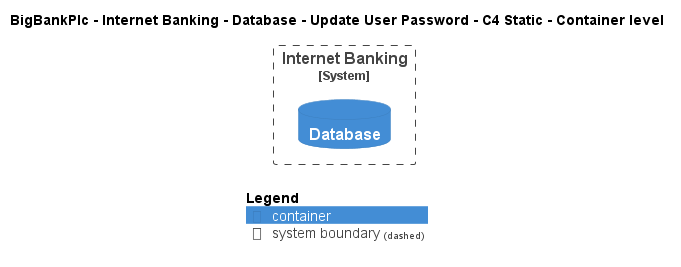

The diagram above was rendered by PlantUML. Its source (embedded in the PNG):
@startuml
!include ..\..\..\..\..\..\..\.c4s\C4_Container.puml

AddElementTag("c4interflow:lifecycle:new", $bgColor=green, $fontColor=#ffffff, $borderColor=green, $shadowing="False")
AddElementTag("c4interflow:lifecycle:changed", $bgColor=orange, $fontColor=#ffffff, $borderColor=orange, $shadowing="False")
AddElementTag("c4interflow:lifecycle:removed", $bgColor=red, $fontColor=#ffffff, $borderColor=red, $shadowing="False")

AddRelTag("c4interflow:lifecycle:new", $textColor=green, $lineColor=green)
AddRelTag("c4interflow:lifecycle:changed", $textColor=orange, $lineColor=orange)
AddRelTag("c4interflow:lifecycle:removed", $textColor=red, $lineColor=red)

SHOW_PERSON_PORTRAIT()
LAYOUT_TOP_DOWN()

skinparam linetype polyline

title BigBankPlc - Internet Banking - Database - Update User Password - C4 Static - Container level


System_Boundary(BigBankPlc.SoftwareSystems.InternetBanking, "Internet Banking") {
    ContainerDb(BigBankPlc.SoftwareSystems.InternetBanking.Containers.Database, "Database", "", "")
}



SHOW_LEGEND()
@enduml